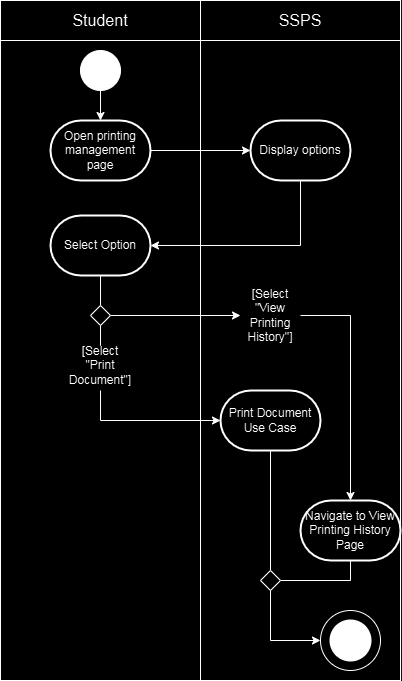

The diagram above was exported from draw.io. Its source (the exported page's mxGraphModel, read from the mxfile embedded in the PNG):
<mxGraphModel dx="1050" dy="557" grid="1" gridSize="10" guides="1" tooltips="1" connect="1" arrows="1" fold="1" page="1" pageScale="1" pageWidth="827" pageHeight="1169" math="0" shadow="0">
  <root>
    <mxCell id="0" />
    <mxCell id="1" parent="0" />
    <mxCell id="E_EGZ9V3A3Shzy1fwFf9-7" value="" style="rounded=0;whiteSpace=wrap;html=1;" parent="1" vertex="1">
      <mxGeometry x="214" y="90" width="200" height="640" as="geometry" />
    </mxCell>
    <mxCell id="E_EGZ9V3A3Shzy1fwFf9-8" value="" style="rounded=0;whiteSpace=wrap;html=1;" parent="1" vertex="1">
      <mxGeometry x="414" y="90" width="200" height="640" as="geometry" />
    </mxCell>
    <mxCell id="6HwMhqYVJ7MAzZJvkpu8-1" value="" style="ellipse;whiteSpace=wrap;html=1;aspect=fixed;fillColor=#000000;" parent="1" vertex="1">
      <mxGeometry x="294" y="100" width="40" height="40" as="geometry" />
    </mxCell>
    <mxCell id="6HwMhqYVJ7MAzZJvkpu8-70" style="edgeStyle=orthogonalEdgeStyle;rounded=0;orthogonalLoop=1;jettySize=auto;html=1;exitX=1;exitY=0.5;exitDx=0;exitDy=0;entryX=0;entryY=0.5;entryDx=0;entryDy=0;endArrow=none;endFill=0;" parent="1" edge="1">
      <mxGeometry relative="1" as="geometry">
        <mxPoint x="290" y="380" as="targetPoint" />
      </mxGeometry>
    </mxCell>
    <mxCell id="ZdQecyV6vWsTvYl_LF4D-4" value="" style="edgeStyle=orthogonalEdgeStyle;rounded=0;orthogonalLoop=1;jettySize=auto;html=1;startArrow=none;startFill=0;endArrow=none;endFill=0;" parent="1" source="6HwMhqYVJ7MAzZJvkpu8-57" target="ZdQecyV6vWsTvYl_LF4D-1" edge="1">
      <mxGeometry relative="1" as="geometry" />
    </mxCell>
    <mxCell id="6HwMhqYVJ7MAzZJvkpu8-57" value="Select Option" style="strokeWidth=2;html=1;shape=mxgraph.flowchart.terminator;whiteSpace=wrap;" parent="1" vertex="1">
      <mxGeometry x="264" y="265" width="100" height="60" as="geometry" />
    </mxCell>
    <mxCell id="6HwMhqYVJ7MAzZJvkpu8-60" value="Open printing management page" style="strokeWidth=2;html=1;shape=mxgraph.flowchart.terminator;whiteSpace=wrap;" parent="1" vertex="1">
      <mxGeometry x="264" y="170" width="100" height="60" as="geometry" />
    </mxCell>
    <mxCell id="6HwMhqYVJ7MAzZJvkpu8-63" value="Display options" style="strokeWidth=2;html=1;shape=mxgraph.flowchart.terminator;whiteSpace=wrap;" parent="1" vertex="1">
      <mxGeometry x="464" y="170" width="100" height="60" as="geometry" />
    </mxCell>
    <mxCell id="6HwMhqYVJ7MAzZJvkpu8-64" style="edgeStyle=orthogonalEdgeStyle;rounded=0;orthogonalLoop=1;jettySize=auto;html=1;exitX=1;exitY=0.5;exitDx=0;exitDy=0;exitPerimeter=0;entryX=0;entryY=0.5;entryDx=0;entryDy=0;entryPerimeter=0;" parent="1" source="6HwMhqYVJ7MAzZJvkpu8-60" target="6HwMhqYVJ7MAzZJvkpu8-63" edge="1">
      <mxGeometry relative="1" as="geometry" />
    </mxCell>
    <mxCell id="6HwMhqYVJ7MAzZJvkpu8-65" style="edgeStyle=orthogonalEdgeStyle;rounded=0;orthogonalLoop=1;jettySize=auto;html=1;entryX=1;entryY=0.5;entryDx=0;entryDy=0;entryPerimeter=0;exitX=0.5;exitY=1;exitDx=0;exitDy=0;exitPerimeter=0;" parent="1" source="6HwMhqYVJ7MAzZJvkpu8-63" target="6HwMhqYVJ7MAzZJvkpu8-57" edge="1">
      <mxGeometry relative="1" as="geometry">
        <Array as="points">
          <mxPoint x="514" y="295" />
        </Array>
      </mxGeometry>
    </mxCell>
    <mxCell id="6HwMhqYVJ7MAzZJvkpu8-66" style="edgeStyle=orthogonalEdgeStyle;rounded=0;orthogonalLoop=1;jettySize=auto;html=1;exitX=0.5;exitY=1;exitDx=0;exitDy=0;entryX=0.5;entryY=0;entryDx=0;entryDy=0;entryPerimeter=0;" parent="1" source="6HwMhqYVJ7MAzZJvkpu8-1" target="6HwMhqYVJ7MAzZJvkpu8-60" edge="1">
      <mxGeometry relative="1" as="geometry" />
    </mxCell>
    <mxCell id="E_EGZ9V3A3Shzy1fwFf9-20" style="edgeStyle=orthogonalEdgeStyle;rounded=0;orthogonalLoop=1;jettySize=auto;html=1;entryX=0.5;entryY=0;entryDx=0;entryDy=0;endArrow=none;endFill=0;" parent="1" edge="1">
      <mxGeometry relative="1" as="geometry">
        <mxPoint x="314" y="617.25" as="targetPoint" />
      </mxGeometry>
    </mxCell>
    <mxCell id="E_EGZ9V3A3Shzy1fwFf9-11" value="" style="group" parent="1" vertex="1" connectable="0">
      <mxGeometry x="534" y="660" width="60" height="60" as="geometry" />
    </mxCell>
    <mxCell id="HnPZIkk-7Wr9xOW8s00X-30" value="" style="verticalLabelPosition=bottom;verticalAlign=top;html=1;shape=mxgraph.flowchart.on-page_reference;" parent="E_EGZ9V3A3Shzy1fwFf9-11" vertex="1">
      <mxGeometry width="60" height="60" as="geometry" />
    </mxCell>
    <mxCell id="HnPZIkk-7Wr9xOW8s00X-29" value="" style="strokeWidth=2;html=1;shape=mxgraph.flowchart.start_2;whiteSpace=wrap;fillColor=#000000;" parent="E_EGZ9V3A3Shzy1fwFf9-11" vertex="1">
      <mxGeometry x="10" y="10" width="40" height="40" as="geometry" />
    </mxCell>
    <mxCell id="E_EGZ9V3A3Shzy1fwFf9-13" value="" style="group" parent="1" vertex="1" connectable="0">
      <mxGeometry x="214" y="50" width="400" height="40" as="geometry" />
    </mxCell>
    <mxCell id="E_EGZ9V3A3Shzy1fwFf9-5" value="&lt;font style=&quot;font-size: 16px;&quot;&gt;Student&lt;/font&gt;" style="rounded=0;whiteSpace=wrap;html=1;" parent="E_EGZ9V3A3Shzy1fwFf9-13" vertex="1">
      <mxGeometry width="200" height="40" as="geometry" />
    </mxCell>
    <mxCell id="E_EGZ9V3A3Shzy1fwFf9-6" value="&lt;span style=&quot;font-size: 16px;&quot;&gt;SSPS&lt;/span&gt;" style="rounded=0;whiteSpace=wrap;html=1;" parent="E_EGZ9V3A3Shzy1fwFf9-13" vertex="1">
      <mxGeometry x="200" width="200" height="40" as="geometry" />
    </mxCell>
    <mxCell id="ubLxe1njb7gTLzcqYbLC-1" value="Print Document Use Case" style="strokeWidth=2;html=1;shape=mxgraph.flowchart.terminator;whiteSpace=wrap;" parent="1" vertex="1">
      <mxGeometry x="434" y="440" width="100" height="60" as="geometry" />
    </mxCell>
    <mxCell id="ubLxe1njb7gTLzcqYbLC-2" value="Navigate to View Printing History Page" style="strokeWidth=2;html=1;shape=mxgraph.flowchart.terminator;whiteSpace=wrap;" parent="1" vertex="1">
      <mxGeometry x="514" y="550" width="100" height="60" as="geometry" />
    </mxCell>
    <mxCell id="ubLxe1njb7gTLzcqYbLC-7" value="[Select &quot;Print Document&quot;]" style="text;html=1;align=center;verticalAlign=middle;whiteSpace=wrap;rounded=0;" parent="1" vertex="1">
      <mxGeometry x="284" y="390" width="60" height="50" as="geometry" />
    </mxCell>
    <mxCell id="ubLxe1njb7gTLzcqYbLC-9" style="edgeStyle=orthogonalEdgeStyle;rounded=0;orthogonalLoop=1;jettySize=auto;html=1;exitX=0.5;exitY=1;exitDx=0;exitDy=0;entryX=0;entryY=0.5;entryDx=0;entryDy=0;entryPerimeter=0;" parent="1" source="ubLxe1njb7gTLzcqYbLC-7" target="ubLxe1njb7gTLzcqYbLC-1" edge="1">
      <mxGeometry relative="1" as="geometry" />
    </mxCell>
    <mxCell id="ubLxe1njb7gTLzcqYbLC-10" value="[Select &quot;View Printing History&quot;]" style="text;html=1;align=center;verticalAlign=middle;whiteSpace=wrap;rounded=0;" parent="1" vertex="1">
      <mxGeometry x="454" y="340" width="60" height="50" as="geometry" />
    </mxCell>
    <mxCell id="ubLxe1njb7gTLzcqYbLC-12" style="edgeStyle=orthogonalEdgeStyle;rounded=0;orthogonalLoop=1;jettySize=auto;html=1;entryX=0.5;entryY=0;entryDx=0;entryDy=0;entryPerimeter=0;" parent="1" source="ubLxe1njb7gTLzcqYbLC-10" target="ubLxe1njb7gTLzcqYbLC-2" edge="1">
      <mxGeometry relative="1" as="geometry">
        <Array as="points">
          <mxPoint x="564" y="365" />
        </Array>
      </mxGeometry>
    </mxCell>
    <mxCell id="ubLxe1njb7gTLzcqYbLC-13" style="edgeStyle=orthogonalEdgeStyle;rounded=0;orthogonalLoop=1;jettySize=auto;html=1;entryX=0;entryY=0.5;entryDx=0;entryDy=0;entryPerimeter=0;exitX=0.5;exitY=1;exitDx=0;exitDy=0;" parent="1" source="YKBV-SplILaKpc1-VUt8-1" target="HnPZIkk-7Wr9xOW8s00X-30" edge="1">
      <mxGeometry relative="1" as="geometry" />
    </mxCell>
    <mxCell id="ubLxe1njb7gTLzcqYbLC-15" style="edgeStyle=orthogonalEdgeStyle;rounded=0;orthogonalLoop=1;jettySize=auto;html=1;exitX=0.5;exitY=1;exitDx=0;exitDy=0;exitPerimeter=0;entryX=1;entryY=0.5;entryDx=0;entryDy=0;endArrow=none;endFill=0;" parent="1" source="ubLxe1njb7gTLzcqYbLC-2" target="YKBV-SplILaKpc1-VUt8-1" edge="1">
      <mxGeometry relative="1" as="geometry" />
    </mxCell>
    <mxCell id="ZdQecyV6vWsTvYl_LF4D-2" style="edgeStyle=orthogonalEdgeStyle;rounded=0;orthogonalLoop=1;jettySize=auto;html=1;entryX=0;entryY=0.5;entryDx=0;entryDy=0;" parent="1" source="ZdQecyV6vWsTvYl_LF4D-1" target="ubLxe1njb7gTLzcqYbLC-10" edge="1">
      <mxGeometry relative="1" as="geometry" />
    </mxCell>
    <mxCell id="ZdQecyV6vWsTvYl_LF4D-3" style="edgeStyle=orthogonalEdgeStyle;rounded=0;orthogonalLoop=1;jettySize=auto;html=1;startArrow=none;startFill=0;endArrow=none;endFill=0;" parent="1" source="ZdQecyV6vWsTvYl_LF4D-1" target="ubLxe1njb7gTLzcqYbLC-7" edge="1">
      <mxGeometry relative="1" as="geometry" />
    </mxCell>
    <mxCell id="ZdQecyV6vWsTvYl_LF4D-1" value="" style="rhombus;whiteSpace=wrap;html=1;" parent="1" vertex="1">
      <mxGeometry x="304" y="355" width="20" height="20" as="geometry" />
    </mxCell>
    <mxCell id="YKBV-SplILaKpc1-VUt8-2" value="" style="edgeStyle=orthogonalEdgeStyle;rounded=0;orthogonalLoop=1;jettySize=auto;html=1;entryX=0.5;entryY=0;entryDx=0;entryDy=0;endArrow=none;endFill=0;" edge="1" parent="1" source="ubLxe1njb7gTLzcqYbLC-1" target="YKBV-SplILaKpc1-VUt8-1">
      <mxGeometry relative="1" as="geometry">
        <mxPoint x="484" y="500" as="sourcePoint" />
        <mxPoint x="534" y="690" as="targetPoint" />
      </mxGeometry>
    </mxCell>
    <mxCell id="YKBV-SplILaKpc1-VUt8-1" value="" style="rhombus;whiteSpace=wrap;html=1;" vertex="1" parent="1">
      <mxGeometry x="474" y="620" width="20" height="20" as="geometry" />
    </mxCell>
  </root>
</mxGraphModel>